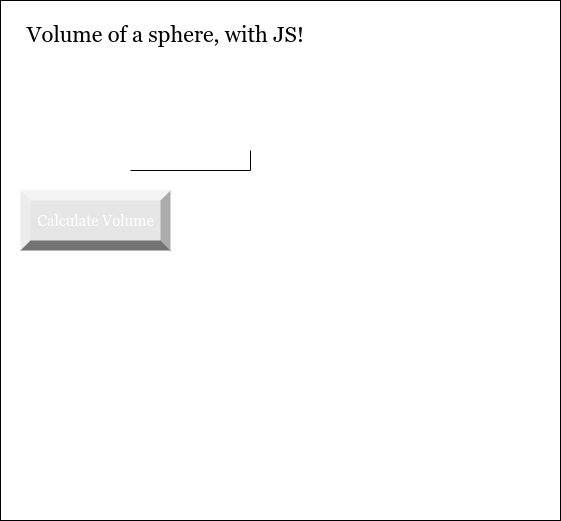

The diagram above was exported from draw.io. Its source (the exported page's mxGraphModel, read from the mxfile embedded in the PNG):
<mxGraphModel dx="594" dy="561" grid="1" gridSize="10" guides="1" tooltips="1" connect="1" arrows="1" fold="1" page="1" pageScale="1" pageWidth="850" pageHeight="1100" math="0" shadow="0">
  <root>
    <mxCell id="0" />
    <mxCell id="1" parent="0" />
    <mxCell id="2" value="" style="verticalLabelPosition=bottom;verticalAlign=top;html=1;shape=mxgraph.basic.rect;fillColor2=none;strokeWidth=1;size=20;indent=5;" vertex="1" parent="1">
      <mxGeometry x="40" y="40" width="560" height="520" as="geometry" />
    </mxCell>
    <mxCell id="3" value="Volume of a sphere, with JS!" style="text;html=1;align=center;verticalAlign=middle;resizable=0;points=[];autosize=1;strokeColor=none;fillColor=none;fontSize=22;fontFamily=Georgia;" vertex="1" parent="1">
      <mxGeometry x="60" y="60" width="290" height="30" as="geometry" />
    </mxCell>
    <mxCell id="4" value="&lt;font style=&quot;font-size: 30px;&quot; color=&quot;#ffffff&quot;&gt;V = 4/3&amp;nbsp;&lt;span style=&quot;text-align: left; font-size: 30px;&quot;&gt;π&amp;nbsp; r&lt;sup style=&quot;font-size: 30px;&quot;&gt;3&lt;/sup&gt;&lt;/span&gt;&lt;/font&gt;" style="text;html=1;align=center;verticalAlign=middle;resizable=0;points=[];autosize=1;strokeColor=none;fillColor=none;fontSize=30;fontFamily=Georgia;" vertex="1" parent="1">
      <mxGeometry x="60" y="100" width="190" height="50" as="geometry" />
    </mxCell>
    <mxCell id="5" value="&lt;font style=&quot;font-size: 15px&quot;&gt;Input radius...&lt;/font&gt;" style="text;html=1;align=center;verticalAlign=middle;resizable=0;points=[];autosize=1;strokeColor=none;fillColor=none;fontSize=30;fontFamily=Georgia;fontColor=#FFFFFF;" vertex="1" parent="1">
      <mxGeometry x="60" y="170" width="110" height="50" as="geometry" />
    </mxCell>
    <mxCell id="6" value="" style="shape=partialRectangle;whiteSpace=wrap;html=1;top=0;left=0;fillColor=none;labelBackgroundColor=none;fontFamily=Georgia;fontSize=15;fontColor=#FFFFFF;" vertex="1" parent="1">
      <mxGeometry x="170" y="190" width="120" height="20" as="geometry" />
    </mxCell>
    <mxCell id="7" value="Calculate Volume" style="labelPosition=center;verticalLabelPosition=middle;align=center;html=1;shape=mxgraph.basic.shaded_button;dx=10;fillColor=#E6E6E6;strokeColor=none;labelBackgroundColor=none;fontFamily=Georgia;fontSize=15;fontColor=#FFFFFF;" vertex="1" parent="1">
      <mxGeometry x="60" y="230" width="150" height="60" as="geometry" />
    </mxCell>
  </root>
</mxGraphModel>